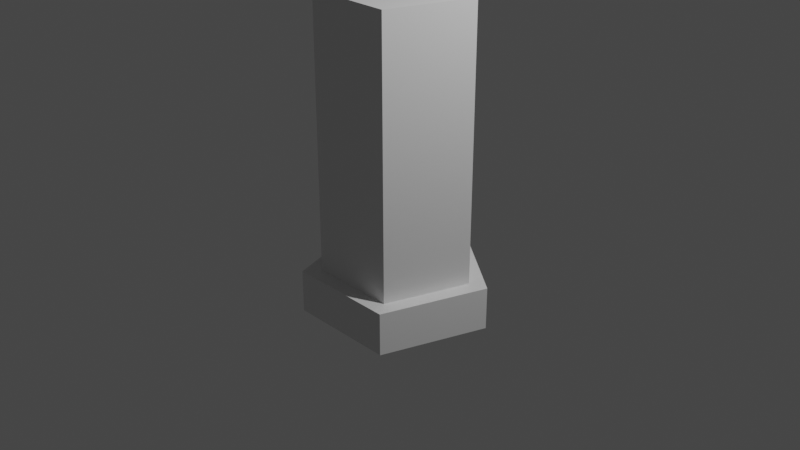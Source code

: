 # Source: shotgun_shell.blend  (saved by Blender 2.91.10; exported with 4.5.12 LTS)
import bpy
from mathutils import Matrix  # noqa: F401  (used for matrix-valued properties, if any)

bpy.ops.wm.read_factory_settings(use_empty=True)
scene = bpy.context.scene
scene.name = 'Scene'

# ---- collections
col_collection = bpy.data.collections.new('Collection'); scene.collection.children.link(col_collection)

# ---- materials (node trees are filled in below, after node groups)
mat_material_001 = bpy.data.materials.new('Material.001')
mat_material_001.use_transparent_shadow = False
mat_material_002 = bpy.data.materials.new('Material.002')
mat_material_002.use_transparent_shadow = False

# ---- material node trees
mat_material_001.use_nodes = True; mat_material_001.node_tree.nodes.clear()
_N = mat_material_001.node_tree.nodes; _L = mat_material_001.node_tree.links
n0 = _N.new('ShaderNodeBsdfPrincipled'); n0.name = 'Principled BSDF'; n0.location = (10, 300)
n0.distribution = 'GGX'
n0.subsurface_method = 'BURLEY'
n0.inputs[3].default_value = 1.45
n0.inputs[27].default_value = (0.0, 0.0, 0.0, 1.0)
n0.inputs[28].default_value = 1.0
n1 = _N.new('ShaderNodeOutputMaterial'); n1.name = 'Material Output'; n1.location = (300, 300)
_L.new(n0.outputs[0], n1.inputs[0])
n1.is_active_output = True
mat_material_002.use_nodes = True; mat_material_002.node_tree.nodes.clear()
_N = mat_material_002.node_tree.nodes; _L = mat_material_002.node_tree.links
n0 = _N.new('ShaderNodeBsdfPrincipled'); n0.name = 'Principled BSDF'; n0.location = (10, 300)
n0.distribution = 'GGX'
n0.subsurface_method = 'BURLEY'
n0.inputs[3].default_value = 1.45
n0.inputs[27].default_value = (0.0, 0.0, 0.0, 1.0)
n0.inputs[28].default_value = 1.0
n1 = _N.new('ShaderNodeOutputMaterial'); n1.name = 'Material Output'; n1.location = (300, 300)
_L.new(n0.outputs[0], n1.inputs[0])
n1.is_active_output = True

# ---- world
world_world = bpy.data.worlds.new('World'); scene.world = world_world
world_world.use_nodes = True; world_world.node_tree.nodes.clear()
_N = world_world.node_tree.nodes; _L = world_world.node_tree.links
n0 = _N.new('ShaderNodeOutputWorld'); n0.name = 'World Output'; n0.location = (300, 300)
n1 = _N.new('ShaderNodeBackground'); n1.name = 'Background'; n1.location = (10, 300)
n1.inputs[0].default_value = (0.05088, 0.05088, 0.05088, 1.0)
_L.new(n1.outputs[0], n0.inputs[0])
n0.is_active_output = True
world_world.color = (0.05088, 0.05088, 0.05088)
world_world.use_sun_shadow = False
world_world.sun_shadow_jitter_overblur = 0.0

# ---- cameras
cam_camera = bpy.data.cameras.new('Camera')
cam_camera.clip_end = 100.0
cam_camera.ortho_scale = 7.314

# ---- lights
light_light = bpy.data.lights.new('Light', 'POINT')
light_light.transmission_factor = 0.0
light_light.energy = 1000.0
light_light.shadow_soft_size = 0.1
light_light.shadow_maximum_resolution = 0.006
light_light.use_absolute_resolution = True

# ---- meshes
me_cylinder = bpy.data.meshes.new('Cylinder')
me_cylinder.from_pydata([(0.0, 1.0, -1.0), (-7.398e-09, 0.7992, -0.5384), (0.9511, 0.309, -1.0), (0.76, 0.247, -0.5384), (0.5878, -0.809, -1.0), (0.4697, -0.6465, -0.5384), (-0.5878, -0.809, -1.0), (-0.4697, -0.6465, -0.5384), (-0.9511, 0.309, -1.0), (-0.76, 0.247, -0.5384), (0.9511, 0.309, -0.5384), (0.0, 1.0, -0.5384), (0.5878, -0.809, -0.5384), (-0.5878, -0.809, -0.5384), (-0.9511, 0.309, -0.5384), (0.76, 0.247, 0.1073), (-8.37e-09, 0.7992, 0.1073), (0.4697, -0.6465, 0.1073), (-0.4697, -0.6465, 0.1073), (-0.76, 0.247, 0.1073), (0.76, 0.247, 2.375), (1.177e-09, 0.7992, 2.375), (0.4697, -0.6465, 2.375), (-0.4697, -0.6465, 2.375), (-0.76, 0.247, 2.375)], [], [(0, 11, 10, 2), (2, 10, 12, 4), (4, 12, 13, 6), (9, 7, 18, 19), (6, 13, 14, 8), (8, 14, 11, 0), (0, 2, 4, 6, 8), (1, 3, 10, 11), (3, 5, 12, 10), (5, 7, 13, 12), (7, 9, 14, 13), (9, 1, 11, 14), (16, 19, 24, 21), (5, 3, 15, 17), (1, 9, 19, 16), (7, 5, 17, 18), (3, 1, 16, 15), (20, 21, 24, 23, 22), (18, 17, 22, 23), (15, 16, 21, 20), (19, 18, 23, 24), (17, 15, 20, 22)])
me_cylinder.polygons.foreach_set('material_index', [0, 0, 0, 0, 0, 0, 0, 0, 0, 0, 0, 0, 1, 0, 0, 0, 0, 1, 1, 1, 1, 1])
_uv = me_cylinder.uv_layers.new(name='UVMap')
_uv.uv.foreach_set('vector', [1.0, 0.5, 1.0, 1.0, 0.8, 1.0, 0.8, 0.5, 0.8, 0.5, 0.8, 1.0, 0.6, 1.0, 0.6, 0.5, 0.6, 0.5, 0.6, 1.0, 0.4, 1.0, 0.4, 0.5, 0.06759, 0.3093, 0.1373, 0.09483, 0.1373, 0.09483, 0.06759, 0.3093, 0.4, 0.5, 0.4, 1.0, 0.2, 1.0, 0.2, 0.5, 0.2, 0.5, 0.2, 1.0, 2.98e-08, 1.0, 2.98e-08, 0.5, 0.75, 0.49, 0.9783, 0.3242, 0.8911, 0.05584, 0.6089, 0.05584, 0.5217, 0.3242, 0.25, 0.4418, 0.4324, 0.3093, 0.4783, 0.3242, 0.25, 0.49, 0.4324, 0.3093, 0.3627, 0.09483, 0.3911, 0.05584, 0.4783, 0.3242, 0.3627, 0.09483, 0.1373, 0.09483, 0.1089, 0.05584, 0.3911, 0.05584, 0.1373, 0.09483, 0.06759, 0.3093, 0.02175, 0.3242, 0.1089, 0.05584, 0.06759, 0.3093, 0.25, 0.4418, 0.25, 0.49, 0.02175, 0.3242, 0.25, 0.4418, 0.06759, 0.3093, 0.06759, 0.3093, 0.25, 0.4418, 0.3627, 0.09483, 0.4324, 0.3093, 0.4324, 0.3093, 0.3627, 0.09483, 0.25, 0.4418, 0.06759, 0.3093, 0.06759, 0.3093, 0.25, 0.4418, 0.1373, 0.09483, 0.3627, 0.09483, 0.3627, 0.09483, 0.1373, 0.09483, 0.4324, 0.3093, 0.25, 0.4418, 0.25, 0.4418, 0.4324, 0.3093, 0.4324, 0.3093, 0.25, 0.4418, 0.06759, 0.3093, 0.1373, 0.09483, 0.3627, 0.09483, 0.1373, 0.09483, 0.3627, 0.09483, 0.3627, 0.09483, 0.1373, 0.09483, 0.4324, 0.3093, 0.25, 0.4418, 0.25, 0.4418, 0.4324, 0.3093, 0.06759, 0.3093, 0.1373, 0.09483, 0.1373, 0.09483, 0.06759, 0.3093, 0.3627, 0.09483, 0.4324, 0.3093, 0.4324, 0.3093, 0.3627, 0.09483])
me_cylinder.materials.append(mat_material_001)
me_cylinder.materials.append(mat_material_002)
me_cylinder.use_remesh_fix_poles = True
me_cylinder.use_remesh_preserve_attributes = False
me_cylinder.use_mirror_vertex_groups = False
me_cylinder.update()

# ---- objects
ob_light = bpy.data.objects.new('Light', light_light)
ob_camera = bpy.data.objects.new('Camera', cam_camera)
ob_cylinder = bpy.data.objects.new('Cylinder', me_cylinder)

# ---- transforms, parenting, visibility, modifiers, constraints
ob_light.location = (4.076, 1.005, 5.904)
ob_light.rotation_euler = (0.6503, 0.05522, 1.866)
ob_light.lock_rotations_4d = False
ob_light.empty_display_type = 'ARROWS'
ob_light.color = (0.0, 0.0, 0.0, 0.0)
ob_light.lineart.crease_threshold = 0.0
ob_camera.location = (7.359, -6.926, 4.958)
ob_camera.rotation_euler = (1.109, 0.0, 0.8149)
ob_camera.lock_rotations_4d = False
ob_camera.empty_display_type = 'ARROWS'
ob_camera.color = (0.0, 0.0, 0.0, 0.0)
ob_camera.display_type = 'WIRE'
ob_camera.lineart.crease_threshold = 0.0
ob_cylinder.location = (0.0, 0.0, 0.0)
ob_cylinder.lineart.crease_threshold = 0.0

# ---- collection membership
col_collection.objects.link(ob_light)
col_collection.objects.link(ob_camera)
col_collection.objects.link(ob_cylinder)

# ---- scene / render settings (as saved in the file)
scene.camera = ob_camera
scene.frame_start = 1; scene.frame_end = 250; scene.frame_set(1)
scene.render.engine = 'BLENDER_EEVEE_NEXT'
scene.cycles.use_denoising = False
scene.cycles.samples = 128
scene.cycles.sampling_pattern = 'TABULATED_SOBOL'
scene.cycles.use_adaptive_sampling = False
scene.cycles.use_light_tree = False
scene.view_settings.view_transform = 'Filmic'
bpy.context.view_layer.update()
